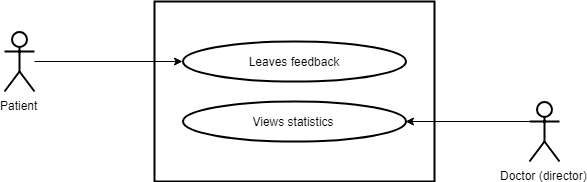

The diagram above was exported from draw.io. Its source (the exported page's mxGraphModel, read from the mxfile embedded in the PNG):
<mxGraphModel dx="872" dy="408" grid="1" gridSize="10" guides="1" tooltips="1" connect="1" arrows="1" fold="1" page="1" pageScale="1" pageWidth="850" pageHeight="1100" background="#ffffff" math="0" shadow="0">
  <root>
    <mxCell id="0" />
    <mxCell id="1" parent="0" />
    <mxCell id="3" value="" style="rounded=0;whiteSpace=wrap;html=1;strokeWidth=2;fillColor=none;" vertex="1" parent="1">
      <mxGeometry x="280" y="120" width="280" height="180" as="geometry" />
    </mxCell>
    <mxCell id="4" value="Leaves feedback" style="ellipse;whiteSpace=wrap;html=1;strokeWidth=2;fillColor=none;" vertex="1" parent="1">
      <mxGeometry x="308" y="160" width="223" height="40" as="geometry" />
    </mxCell>
    <mxCell id="5" value="Views statistics" style="ellipse;whiteSpace=wrap;html=1;strokeWidth=2;fillColor=none;" vertex="1" parent="1">
      <mxGeometry x="308" y="220" width="223" height="40" as="geometry" />
    </mxCell>
    <mxCell id="8" value="" style="endArrow=classic;html=1;strokeColor=#000000;entryX=0;entryY=0.5;" edge="1" source="12" target="4" parent="1">
      <mxGeometry width="50" height="50" relative="1" as="geometry">
        <mxPoint x="160" y="370" as="sourcePoint" />
        <mxPoint x="318" y="250" as="targetPoint" />
      </mxGeometry>
    </mxCell>
    <mxCell id="9" value="Doctor (director)" style="shape=umlActor;verticalLabelPosition=bottom;labelBackgroundColor=#ffffff;verticalAlign=top;html=1;outlineConnect=0;strokeWidth=2;" vertex="1" parent="1">
      <mxGeometry x="655" y="220" width="30" height="60" as="geometry" />
    </mxCell>
    <mxCell id="10" value="" style="endArrow=classic;html=1;strokeColor=#000000;entryX=1;entryY=0.5;exitX=0;exitY=0.3333333333333333;exitPerimeter=0;" edge="1" source="9" target="5" parent="1">
      <mxGeometry width="50" height="50" relative="1" as="geometry">
        <mxPoint x="110" y="490" as="sourcePoint" />
        <mxPoint x="160" y="440" as="targetPoint" />
      </mxGeometry>
    </mxCell>
    <mxCell id="12" value="Patient" style="shape=umlActor;verticalLabelPosition=bottom;labelBackgroundColor=#ffffff;verticalAlign=top;html=1;outlineConnect=0;strokeWidth=2;" vertex="1" parent="1">
      <mxGeometry x="130" y="150" width="30" height="60" as="geometry" />
    </mxCell>
  </root>
</mxGraphModel>